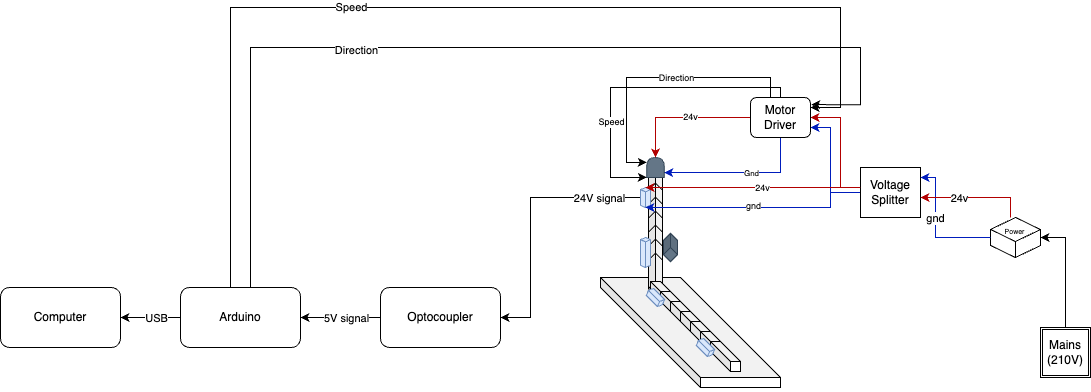

The diagram above was exported from draw.io. Its source (the exported page's mxGraphModel, read from the mxfile embedded in the PNG):
<mxGraphModel dx="1866" dy="1067" grid="1" gridSize="10" guides="1" tooltips="1" connect="1" arrows="1" fold="1" page="0" pageScale="1" pageWidth="827" pageHeight="1169" math="0" shadow="0">
  <root>
    <mxCell id="0" />
    <mxCell id="1" parent="0" />
    <mxCell id="yuEH4xLSwA_F6ckdEU9D-82" style="edgeStyle=orthogonalEdgeStyle;rounded=0;orthogonalLoop=1;jettySize=auto;html=1;" edge="1" parent="1" source="yuEH4xLSwA_F6ckdEU9D-2" target="yuEH4xLSwA_F6ckdEU9D-4">
      <mxGeometry relative="1" as="geometry" />
    </mxCell>
    <mxCell id="yuEH4xLSwA_F6ckdEU9D-83" value="USB" style="edgeLabel;html=1;align=center;verticalAlign=middle;resizable=0;points=[];" vertex="1" connectable="0" parent="yuEH4xLSwA_F6ckdEU9D-82">
      <mxGeometry x="-0.175" relative="1" as="geometry">
        <mxPoint as="offset" />
      </mxGeometry>
    </mxCell>
    <mxCell id="yuEH4xLSwA_F6ckdEU9D-151" style="edgeStyle=orthogonalEdgeStyle;rounded=0;orthogonalLoop=1;jettySize=auto;html=1;entryX=1;entryY=0.25;entryDx=0;entryDy=0;" edge="1" parent="1" source="yuEH4xLSwA_F6ckdEU9D-2" target="yuEH4xLSwA_F6ckdEU9D-137">
      <mxGeometry relative="1" as="geometry">
        <mxPoint x="770" y="30" as="targetPoint" />
        <Array as="points">
          <mxPoint x="210" y="30" />
          <mxPoint x="820" y="30" />
          <mxPoint x="820" y="130" />
        </Array>
      </mxGeometry>
    </mxCell>
    <mxCell id="yuEH4xLSwA_F6ckdEU9D-153" value="Speed" style="edgeLabel;html=1;align=center;verticalAlign=middle;resizable=0;points=[];" vertex="1" connectable="0" parent="yuEH4xLSwA_F6ckdEU9D-151">
      <mxGeometry x="-0.2147" y="1" relative="1" as="geometry">
        <mxPoint as="offset" />
      </mxGeometry>
    </mxCell>
    <mxCell id="yuEH4xLSwA_F6ckdEU9D-152" style="edgeStyle=orthogonalEdgeStyle;rounded=0;orthogonalLoop=1;jettySize=auto;html=1;entryX=1.012;entryY=0.178;entryDx=0;entryDy=0;entryPerimeter=0;" edge="1" parent="1" source="yuEH4xLSwA_F6ckdEU9D-2" target="yuEH4xLSwA_F6ckdEU9D-137">
      <mxGeometry relative="1" as="geometry">
        <mxPoint x="760" y="60" as="targetPoint" />
        <Array as="points">
          <mxPoint x="230" y="70" />
          <mxPoint x="840" y="70" />
          <mxPoint x="840" y="127" />
        </Array>
      </mxGeometry>
    </mxCell>
    <mxCell id="yuEH4xLSwA_F6ckdEU9D-154" value="Direction" style="edgeLabel;html=1;align=center;verticalAlign=middle;resizable=0;points=[];" vertex="1" connectable="0" parent="yuEH4xLSwA_F6ckdEU9D-152">
      <mxGeometry x="-0.2764" y="-1" relative="1" as="geometry">
        <mxPoint y="1" as="offset" />
      </mxGeometry>
    </mxCell>
    <mxCell id="yuEH4xLSwA_F6ckdEU9D-2" value="Arduino" style="rounded=1;whiteSpace=wrap;html=1;" vertex="1" parent="1">
      <mxGeometry x="160" y="310" width="120" height="60" as="geometry" />
    </mxCell>
    <mxCell id="yuEH4xLSwA_F6ckdEU9D-3" value="Optocoupler" style="rounded=1;whiteSpace=wrap;html=1;" vertex="1" parent="1">
      <mxGeometry x="360" y="310" width="120" height="60" as="geometry" />
    </mxCell>
    <mxCell id="yuEH4xLSwA_F6ckdEU9D-4" value="Computer" style="rounded=1;whiteSpace=wrap;html=1;" vertex="1" parent="1">
      <mxGeometry x="-20" y="310" width="120" height="60" as="geometry" />
    </mxCell>
    <mxCell id="yuEH4xLSwA_F6ckdEU9D-6" value="" style="shape=cube;whiteSpace=wrap;html=1;boundedLbl=1;backgroundOutline=1;darkOpacity=0.05;darkOpacity2=0.1;size=100;" vertex="1" parent="1">
      <mxGeometry x="580" y="300" width="180" height="110" as="geometry" />
    </mxCell>
    <mxCell id="yuEH4xLSwA_F6ckdEU9D-25" value="" style="group;rotation=45;" vertex="1" connectable="0" parent="1">
      <mxGeometry x="590" y="210" width="130" height="184" as="geometry" />
    </mxCell>
    <mxCell id="yuEH4xLSwA_F6ckdEU9D-51" value="" style="group;movable=0;resizable=0;rotatable=0;deletable=0;editable=0;locked=1;connectable=0;" vertex="1" connectable="0" parent="yuEH4xLSwA_F6ckdEU9D-25">
      <mxGeometry x="23.786796564403573" y="-18.213203435596427" width="42.42640687119285" height="126.42640687119285" as="geometry" />
    </mxCell>
    <mxCell id="yuEH4xLSwA_F6ckdEU9D-26" value="" style="shape=cube;whiteSpace=wrap;html=1;boundedLbl=1;backgroundOutline=1;darkOpacity=0.05;darkOpacity2=0.1;size=20;rotation=45;" vertex="1" parent="yuEH4xLSwA_F6ckdEU9D-51">
      <mxGeometry x="6.2132034355964265" y="6.2132034355964265" width="30" height="30" as="geometry" />
    </mxCell>
    <mxCell id="yuEH4xLSwA_F6ckdEU9D-27" value="" style="shape=cube;whiteSpace=wrap;html=1;boundedLbl=1;backgroundOutline=1;darkOpacity=0.05;darkOpacity2=0.1;size=20;rotation=45;" vertex="1" parent="yuEH4xLSwA_F6ckdEU9D-51">
      <mxGeometry x="6.2132034355964265" y="20.213203435596427" width="30" height="30" as="geometry" />
    </mxCell>
    <mxCell id="yuEH4xLSwA_F6ckdEU9D-28" value="" style="shape=cube;whiteSpace=wrap;html=1;boundedLbl=1;backgroundOutline=1;darkOpacity=0.05;darkOpacity2=0.1;size=20;rotation=45;" vertex="1" parent="yuEH4xLSwA_F6ckdEU9D-51">
      <mxGeometry x="6.2132034355964265" y="34.21320343559643" width="30" height="30" as="geometry" />
    </mxCell>
    <mxCell id="yuEH4xLSwA_F6ckdEU9D-29" value="" style="shape=cube;whiteSpace=wrap;html=1;boundedLbl=1;backgroundOutline=1;darkOpacity=0.05;darkOpacity2=0.1;size=20;rotation=45;" vertex="1" parent="yuEH4xLSwA_F6ckdEU9D-51">
      <mxGeometry x="6.2132034355964265" y="48.21320343559643" width="30" height="30" as="geometry" />
    </mxCell>
    <mxCell id="yuEH4xLSwA_F6ckdEU9D-30" value="" style="shape=cube;whiteSpace=wrap;html=1;boundedLbl=1;backgroundOutline=1;darkOpacity=0.05;darkOpacity2=0.1;size=20;rotation=45;" vertex="1" parent="yuEH4xLSwA_F6ckdEU9D-51">
      <mxGeometry x="6.2132034355964265" y="62.21320343559643" width="30" height="30" as="geometry" />
    </mxCell>
    <mxCell id="yuEH4xLSwA_F6ckdEU9D-31" value="" style="shape=cube;whiteSpace=wrap;html=1;boundedLbl=1;backgroundOutline=1;darkOpacity=0.05;darkOpacity2=0.1;size=20;rotation=45;" vertex="1" parent="yuEH4xLSwA_F6ckdEU9D-51">
      <mxGeometry x="6.2132034355964265" y="76.21320343559643" width="30" height="30" as="geometry" />
    </mxCell>
    <mxCell id="yuEH4xLSwA_F6ckdEU9D-32" value="" style="shape=cube;whiteSpace=wrap;html=1;boundedLbl=1;backgroundOutline=1;darkOpacity=0.05;darkOpacity2=0.1;size=20;rotation=45;" vertex="1" parent="yuEH4xLSwA_F6ckdEU9D-51">
      <mxGeometry x="6.2132034355964265" y="90.21320343559643" width="30" height="30" as="geometry" />
    </mxCell>
    <mxCell id="yuEH4xLSwA_F6ckdEU9D-24" value="" style="group;movable=0;resizable=0;rotatable=0;deletable=0;editable=0;locked=1;connectable=0;" vertex="1" connectable="0" parent="yuEH4xLSwA_F6ckdEU9D-25">
      <mxGeometry x="40" y="94" width="90" height="90" as="geometry" />
    </mxCell>
    <mxCell id="yuEH4xLSwA_F6ckdEU9D-15" value="" style="shape=cube;whiteSpace=wrap;html=1;boundedLbl=1;backgroundOutline=1;darkOpacity=0.05;darkOpacity2=0.1;size=20;" vertex="1" parent="yuEH4xLSwA_F6ckdEU9D-24">
      <mxGeometry width="30" height="30" as="geometry" />
    </mxCell>
    <mxCell id="yuEH4xLSwA_F6ckdEU9D-18" value="" style="shape=cube;whiteSpace=wrap;html=1;boundedLbl=1;backgroundOutline=1;darkOpacity=0.05;darkOpacity2=0.1;size=20;" vertex="1" parent="yuEH4xLSwA_F6ckdEU9D-24">
      <mxGeometry x="10" y="10" width="30" height="30" as="geometry" />
    </mxCell>
    <mxCell id="yuEH4xLSwA_F6ckdEU9D-19" value="" style="shape=cube;whiteSpace=wrap;html=1;boundedLbl=1;backgroundOutline=1;darkOpacity=0.05;darkOpacity2=0.1;size=20;" vertex="1" parent="yuEH4xLSwA_F6ckdEU9D-24">
      <mxGeometry x="20" y="20" width="30" height="30" as="geometry" />
    </mxCell>
    <mxCell id="yuEH4xLSwA_F6ckdEU9D-20" value="" style="shape=cube;whiteSpace=wrap;html=1;boundedLbl=1;backgroundOutline=1;darkOpacity=0.05;darkOpacity2=0.1;size=20;" vertex="1" parent="yuEH4xLSwA_F6ckdEU9D-24">
      <mxGeometry x="30" y="30" width="30" height="30" as="geometry" />
    </mxCell>
    <mxCell id="yuEH4xLSwA_F6ckdEU9D-21" value="" style="shape=cube;whiteSpace=wrap;html=1;boundedLbl=1;backgroundOutline=1;darkOpacity=0.05;darkOpacity2=0.1;size=20;" vertex="1" parent="yuEH4xLSwA_F6ckdEU9D-24">
      <mxGeometry x="40" y="40" width="30" height="30" as="geometry" />
    </mxCell>
    <mxCell id="yuEH4xLSwA_F6ckdEU9D-22" value="" style="shape=cube;whiteSpace=wrap;html=1;boundedLbl=1;backgroundOutline=1;darkOpacity=0.05;darkOpacity2=0.1;size=20;" vertex="1" parent="yuEH4xLSwA_F6ckdEU9D-24">
      <mxGeometry x="50" y="50" width="30" height="30" as="geometry" />
    </mxCell>
    <mxCell id="yuEH4xLSwA_F6ckdEU9D-23" value="" style="shape=cube;whiteSpace=wrap;html=1;boundedLbl=1;backgroundOutline=1;darkOpacity=0.05;darkOpacity2=0.1;size=20;" vertex="1" parent="yuEH4xLSwA_F6ckdEU9D-24">
      <mxGeometry x="60" y="60" width="30" height="30" as="geometry" />
    </mxCell>
    <mxCell id="yuEH4xLSwA_F6ckdEU9D-50" value="" style="html=1;whiteSpace=wrap;shape=isoCube2;backgroundOutline=1;isoAngle=13.575949367088569;fillColor=#dae8fc;strokeColor=#6c8ebf;rotation=135;" vertex="1" parent="yuEH4xLSwA_F6ckdEU9D-25">
      <mxGeometry x="40" y="100" width="10" height="20" as="geometry" />
    </mxCell>
    <mxCell id="yuEH4xLSwA_F6ckdEU9D-48" value="" style="html=1;whiteSpace=wrap;shape=isoCube2;backgroundOutline=1;isoAngle=13.575949367088569;fillColor=#dae8fc;strokeColor=#6c8ebf;" vertex="1" parent="yuEH4xLSwA_F6ckdEU9D-25">
      <mxGeometry x="30" y="50" width="10" height="30" as="geometry" />
    </mxCell>
    <mxCell id="yuEH4xLSwA_F6ckdEU9D-128" value="" style="shape=cube;whiteSpace=wrap;html=1;boundedLbl=1;backgroundOutline=1;darkOpacity=0.05;darkOpacity2=0.1;size=10;fillColor=#647687;fontColor=#ffffff;strokeColor=#314354;rotation=45;" vertex="1" parent="yuEH4xLSwA_F6ckdEU9D-25">
      <mxGeometry x="50.00000000000001" y="50" width="20" height="20" as="geometry" />
    </mxCell>
    <mxCell id="yuEH4xLSwA_F6ckdEU9D-135" value="" style="shape=delay;whiteSpace=wrap;html=1;rotation=-90;fillColor=#647687;fontColor=#ffffff;strokeColor=#314354;" vertex="1" parent="yuEH4xLSwA_F6ckdEU9D-25">
      <mxGeometry x="35" y="-28.75" width="20" height="17.5" as="geometry" />
    </mxCell>
    <mxCell id="yuEH4xLSwA_F6ckdEU9D-54" style="edgeStyle=orthogonalEdgeStyle;rounded=0;orthogonalLoop=1;jettySize=auto;html=1;entryX=1;entryY=0.5;entryDx=0;entryDy=0;" edge="1" parent="1" source="yuEH4xLSwA_F6ckdEU9D-49" target="yuEH4xLSwA_F6ckdEU9D-3">
      <mxGeometry relative="1" as="geometry">
        <Array as="points">
          <mxPoint x="510" y="220" />
          <mxPoint x="510" y="340" />
        </Array>
      </mxGeometry>
    </mxCell>
    <mxCell id="yuEH4xLSwA_F6ckdEU9D-73" value="24V signal" style="edgeLabel;html=1;align=center;verticalAlign=middle;resizable=0;points=[];" vertex="1" connectable="0" parent="yuEH4xLSwA_F6ckdEU9D-54">
      <mxGeometry x="-0.4823" y="1" relative="1" as="geometry">
        <mxPoint x="25" y="-1" as="offset" />
      </mxGeometry>
    </mxCell>
    <mxCell id="yuEH4xLSwA_F6ckdEU9D-49" value="" style="html=1;whiteSpace=wrap;shape=isoCube2;backgroundOutline=1;isoAngle=13.575949367088569;fillColor=#dae8fc;strokeColor=#6c8ebf;" vertex="1" parent="1">
      <mxGeometry x="620" y="210" width="10" height="20" as="geometry" />
    </mxCell>
    <mxCell id="yuEH4xLSwA_F6ckdEU9D-53" value="" style="html=1;whiteSpace=wrap;shape=isoCube2;backgroundOutline=1;isoAngle=13.575949367088569;fillColor=#dae8fc;strokeColor=#6c8ebf;rotation=135;" vertex="1" parent="1">
      <mxGeometry x="680" y="360.00000000000006" width="10" height="20" as="geometry" />
    </mxCell>
    <mxCell id="yuEH4xLSwA_F6ckdEU9D-63" style="edgeStyle=orthogonalEdgeStyle;rounded=0;orthogonalLoop=1;jettySize=auto;html=1;entryX=1;entryY=0.5;entryDx=0;entryDy=0;entryPerimeter=0;" edge="1" parent="1" source="yuEH4xLSwA_F6ckdEU9D-62" target="yuEH4xLSwA_F6ckdEU9D-60">
      <mxGeometry relative="1" as="geometry" />
    </mxCell>
    <mxCell id="yuEH4xLSwA_F6ckdEU9D-62" value="Mains (210V)" style="shape=ext;double=1;whiteSpace=wrap;html=1;aspect=fixed;" vertex="1" parent="1">
      <mxGeometry x="1020" y="350" width="50" height="50" as="geometry" />
    </mxCell>
    <mxCell id="yuEH4xLSwA_F6ckdEU9D-76" value="" style="endArrow=classic;html=1;rounded=0;entryX=1;entryY=0.5;entryDx=0;entryDy=0;exitX=0;exitY=0.5;exitDx=0;exitDy=0;" edge="1" parent="1" source="yuEH4xLSwA_F6ckdEU9D-3" target="yuEH4xLSwA_F6ckdEU9D-2">
      <mxGeometry width="50" height="50" relative="1" as="geometry">
        <mxPoint x="280" y="360" as="sourcePoint" />
        <mxPoint x="330" y="310" as="targetPoint" />
      </mxGeometry>
    </mxCell>
    <mxCell id="yuEH4xLSwA_F6ckdEU9D-81" value="5V signal" style="edgeLabel;html=1;align=center;verticalAlign=middle;resizable=0;points=[];" vertex="1" connectable="0" parent="yuEH4xLSwA_F6ckdEU9D-76">
      <mxGeometry x="-0.16" relative="1" as="geometry">
        <mxPoint as="offset" />
      </mxGeometry>
    </mxCell>
    <mxCell id="yuEH4xLSwA_F6ckdEU9D-85" value="" style="group" vertex="1" connectable="0" parent="1">
      <mxGeometry x="970" y="240" width="50" height="40" as="geometry" />
    </mxCell>
    <mxCell id="yuEH4xLSwA_F6ckdEU9D-60" value="" style="html=1;whiteSpace=wrap;shape=isoCube2;backgroundOutline=1;isoAngle=15;" vertex="1" parent="yuEH4xLSwA_F6ckdEU9D-85">
      <mxGeometry width="50" height="40" as="geometry" />
    </mxCell>
    <mxCell id="yuEH4xLSwA_F6ckdEU9D-70" value="Power" style="text;html=1;strokeColor=none;fillColor=none;align=center;verticalAlign=middle;whiteSpace=wrap;rounded=0;fontSize=7;" vertex="1" parent="yuEH4xLSwA_F6ckdEU9D-85">
      <mxGeometry x="14.379999999999995" y="10" width="21.25" height="10" as="geometry" />
    </mxCell>
    <mxCell id="yuEH4xLSwA_F6ckdEU9D-124" style="edgeStyle=orthogonalEdgeStyle;rounded=0;orthogonalLoop=1;jettySize=auto;html=1;entryX=0.5;entryY=1;entryDx=0;entryDy=0;entryPerimeter=0;fillColor=#0050ef;strokeColor=#001DBC;" edge="1" parent="1" source="yuEH4xLSwA_F6ckdEU9D-98" target="yuEH4xLSwA_F6ckdEU9D-49">
      <mxGeometry relative="1" as="geometry">
        <Array as="points">
          <mxPoint x="810" y="215" />
          <mxPoint x="810" y="230" />
        </Array>
      </mxGeometry>
    </mxCell>
    <mxCell id="yuEH4xLSwA_F6ckdEU9D-126" value="gnd" style="edgeLabel;html=1;align=center;verticalAlign=middle;resizable=0;points=[];fontSize=9;" vertex="1" connectable="0" parent="yuEH4xLSwA_F6ckdEU9D-124">
      <mxGeometry x="0.066" y="-2" relative="1" as="geometry">
        <mxPoint as="offset" />
      </mxGeometry>
    </mxCell>
    <mxCell id="yuEH4xLSwA_F6ckdEU9D-147" style="edgeStyle=orthogonalEdgeStyle;rounded=0;orthogonalLoop=1;jettySize=auto;html=1;entryX=1;entryY=0.5;entryDx=0;entryDy=0;fillColor=#e51400;strokeColor=#B20000;" edge="1" parent="1" target="yuEH4xLSwA_F6ckdEU9D-137">
      <mxGeometry relative="1" as="geometry">
        <mxPoint x="820" y="210" as="sourcePoint" />
        <Array as="points">
          <mxPoint x="820" y="200" />
          <mxPoint x="820" y="140" />
        </Array>
      </mxGeometry>
    </mxCell>
    <mxCell id="yuEH4xLSwA_F6ckdEU9D-149" style="edgeStyle=orthogonalEdgeStyle;rounded=0;orthogonalLoop=1;jettySize=auto;html=1;entryX=1;entryY=0.75;entryDx=0;entryDy=0;fillColor=#0050ef;strokeColor=#001DBC;" edge="1" parent="1" source="yuEH4xLSwA_F6ckdEU9D-98" target="yuEH4xLSwA_F6ckdEU9D-137">
      <mxGeometry relative="1" as="geometry">
        <Array as="points">
          <mxPoint x="810" y="215" />
          <mxPoint x="810" y="150" />
        </Array>
      </mxGeometry>
    </mxCell>
    <mxCell id="yuEH4xLSwA_F6ckdEU9D-98" value="Voltage Splitter" style="rounded=0;whiteSpace=wrap;html=1;" vertex="1" parent="1">
      <mxGeometry x="840" y="190" width="60" height="50" as="geometry" />
    </mxCell>
    <mxCell id="yuEH4xLSwA_F6ckdEU9D-102" style="edgeStyle=orthogonalEdgeStyle;rounded=0;orthogonalLoop=1;jettySize=auto;html=1;entryX=1;entryY=0.2;entryDx=0;entryDy=0;entryPerimeter=0;fillColor=#0050ef;strokeColor=#001DBC;" edge="1" parent="1" source="yuEH4xLSwA_F6ckdEU9D-60" target="yuEH4xLSwA_F6ckdEU9D-98">
      <mxGeometry relative="1" as="geometry">
        <Array as="points">
          <mxPoint x="915" y="200" />
        </Array>
      </mxGeometry>
    </mxCell>
    <mxCell id="yuEH4xLSwA_F6ckdEU9D-105" value="gnd" style="edgeLabel;html=1;align=center;verticalAlign=middle;resizable=0;points=[];" vertex="1" connectable="0" parent="yuEH4xLSwA_F6ckdEU9D-102">
      <mxGeometry x="0.1085" y="1" relative="1" as="geometry">
        <mxPoint y="-3" as="offset" />
      </mxGeometry>
    </mxCell>
    <mxCell id="yuEH4xLSwA_F6ckdEU9D-103" style="edgeStyle=orthogonalEdgeStyle;rounded=0;orthogonalLoop=1;jettySize=auto;html=1;entryX=1;entryY=0.6;entryDx=0;entryDy=0;entryPerimeter=0;fillColor=#e51400;strokeColor=#B20000;" edge="1" parent="1" source="yuEH4xLSwA_F6ckdEU9D-60" target="yuEH4xLSwA_F6ckdEU9D-98">
      <mxGeometry relative="1" as="geometry">
        <Array as="points">
          <mxPoint x="990" y="220" />
        </Array>
      </mxGeometry>
    </mxCell>
    <mxCell id="yuEH4xLSwA_F6ckdEU9D-104" value="24v" style="edgeLabel;html=1;align=center;verticalAlign=middle;resizable=0;points=[];" vertex="1" connectable="0" parent="yuEH4xLSwA_F6ckdEU9D-103">
      <mxGeometry x="0.3033" relative="1" as="geometry">
        <mxPoint as="offset" />
      </mxGeometry>
    </mxCell>
    <mxCell id="yuEH4xLSwA_F6ckdEU9D-123" value="" style="endArrow=classic;html=1;rounded=0;entryX=0.5;entryY=0;entryDx=0;entryDy=0;entryPerimeter=0;fillColor=#e51400;strokeColor=#B20000;exitX=-0.006;exitY=0.399;exitDx=0;exitDy=0;exitPerimeter=0;" edge="1" parent="1" source="yuEH4xLSwA_F6ckdEU9D-98" target="yuEH4xLSwA_F6ckdEU9D-49">
      <mxGeometry width="50" height="50" relative="1" as="geometry">
        <mxPoint x="830" y="210" as="sourcePoint" />
        <mxPoint x="670" y="220" as="targetPoint" />
      </mxGeometry>
    </mxCell>
    <mxCell id="yuEH4xLSwA_F6ckdEU9D-125" value="24v" style="edgeLabel;html=1;align=center;verticalAlign=middle;resizable=0;points=[];fontSize=9;" vertex="1" connectable="0" parent="yuEH4xLSwA_F6ckdEU9D-123">
      <mxGeometry x="-0.0865" relative="1" as="geometry">
        <mxPoint as="offset" />
      </mxGeometry>
    </mxCell>
    <mxCell id="yuEH4xLSwA_F6ckdEU9D-138" value="24v" style="edgeStyle=orthogonalEdgeStyle;rounded=0;orthogonalLoop=1;jettySize=auto;html=1;entryX=1;entryY=0.5;entryDx=0;entryDy=0;fontSize=9;fillColor=#e51400;strokeColor=#B20000;" edge="1" parent="1" source="yuEH4xLSwA_F6ckdEU9D-137" target="yuEH4xLSwA_F6ckdEU9D-135">
      <mxGeometry x="-0.1111" relative="1" as="geometry">
        <mxPoint as="offset" />
      </mxGeometry>
    </mxCell>
    <mxCell id="yuEH4xLSwA_F6ckdEU9D-139" style="edgeStyle=orthogonalEdgeStyle;rounded=0;orthogonalLoop=1;jettySize=auto;html=1;entryX=0.25;entryY=1;entryDx=0;entryDy=0;fillColor=#0050ef;strokeColor=#001DBC;" edge="1" parent="1" source="yuEH4xLSwA_F6ckdEU9D-137" target="yuEH4xLSwA_F6ckdEU9D-135">
      <mxGeometry relative="1" as="geometry">
        <Array as="points">
          <mxPoint x="760" y="195" />
        </Array>
      </mxGeometry>
    </mxCell>
    <mxCell id="yuEH4xLSwA_F6ckdEU9D-140" value="Gnd" style="edgeLabel;html=1;align=center;verticalAlign=middle;resizable=0;points=[];fontSize=8;" vertex="1" connectable="0" parent="yuEH4xLSwA_F6ckdEU9D-139">
      <mxGeometry x="-0.1573" relative="1" as="geometry">
        <mxPoint as="offset" />
      </mxGeometry>
    </mxCell>
    <mxCell id="yuEH4xLSwA_F6ckdEU9D-143" style="edgeStyle=orthogonalEdgeStyle;rounded=0;orthogonalLoop=1;jettySize=auto;html=1;entryX=0;entryY=0;entryDx=0;entryDy=0;" edge="1" parent="1" source="yuEH4xLSwA_F6ckdEU9D-137" target="yuEH4xLSwA_F6ckdEU9D-135">
      <mxGeometry relative="1" as="geometry">
        <mxPoint x="630" y="110" as="targetPoint" />
        <Array as="points">
          <mxPoint x="760" y="110" />
          <mxPoint x="590" y="110" />
          <mxPoint x="590" y="200" />
        </Array>
      </mxGeometry>
    </mxCell>
    <mxCell id="yuEH4xLSwA_F6ckdEU9D-144" value="Speed" style="edgeLabel;html=1;align=center;verticalAlign=middle;resizable=0;points=[];fontSize=9;" vertex="1" connectable="0" parent="yuEH4xLSwA_F6ckdEU9D-143">
      <mxGeometry x="0.4006" relative="1" as="geometry">
        <mxPoint as="offset" />
      </mxGeometry>
    </mxCell>
    <mxCell id="yuEH4xLSwA_F6ckdEU9D-145" style="edgeStyle=orthogonalEdgeStyle;rounded=0;orthogonalLoop=1;jettySize=auto;html=1;entryX=0.75;entryY=0;entryDx=0;entryDy=0;" edge="1" parent="1" source="yuEH4xLSwA_F6ckdEU9D-137" target="yuEH4xLSwA_F6ckdEU9D-135">
      <mxGeometry relative="1" as="geometry">
        <Array as="points">
          <mxPoint x="750" y="100" />
          <mxPoint x="606" y="100" />
          <mxPoint x="606" y="185" />
        </Array>
      </mxGeometry>
    </mxCell>
    <mxCell id="yuEH4xLSwA_F6ckdEU9D-146" value="Direction" style="edgeLabel;html=1;align=center;verticalAlign=middle;resizable=0;points=[];fontSize=9;" vertex="1" connectable="0" parent="yuEH4xLSwA_F6ckdEU9D-145">
      <mxGeometry x="-0.153" relative="1" as="geometry">
        <mxPoint as="offset" />
      </mxGeometry>
    </mxCell>
    <mxCell id="yuEH4xLSwA_F6ckdEU9D-137" value="Motor Driver" style="rounded=1;whiteSpace=wrap;html=1;" vertex="1" parent="1">
      <mxGeometry x="730" y="120" width="60" height="40" as="geometry" />
    </mxCell>
  </root>
</mxGraphModel>